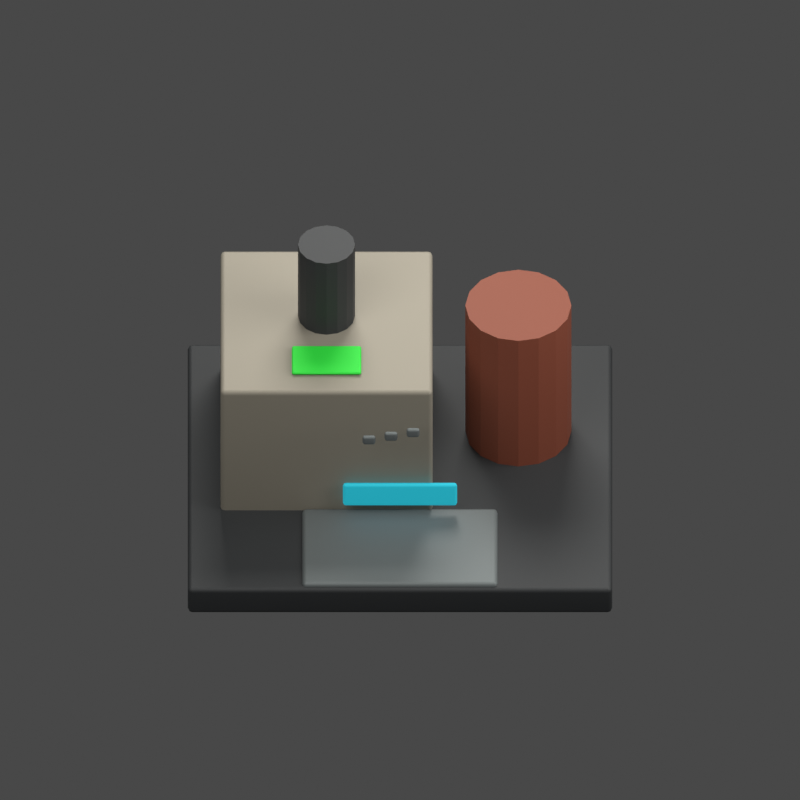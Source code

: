 # Source: processor.blend  (saved by Blender 5.2.45; exported with 4.5.12 LTS)
import bpy
from mathutils import Matrix  # noqa: F401  (used for matrix-valued properties, if any)

bpy.ops.wm.read_factory_settings(use_empty=True)
scene = bpy.context.scene
scene.name = 'Directorate - processor'

# ---- materials (node trees are filled in below, after node groups)
mat_graphite_machinery = bpy.data.materials.new('Graphite machinery')
mat_refractory_ceramic = bpy.data.materials.new('Refractory ceramic')
mat_oxide_insulation = bpy.data.materials.new('Oxide insulation')
mat_structural_iron = bpy.data.materials.new('Structural iron')
mat_capacitor_cyan = bpy.data.materials.new('Capacitor cyan')
mat_identification_green = bpy.data.materials.new('Identification green')

# ---- material node trees
mat_graphite_machinery.use_nodes = True; mat_graphite_machinery.node_tree.nodes.clear()
_N = mat_graphite_machinery.node_tree.nodes; _L = mat_graphite_machinery.node_tree.links
n0 = _N.new('ShaderNodeBsdfPrincipled'); n0.name = 'Principled BSDF'; n0.location = (-200, 100)
n0.inputs[0].default_value = (0.045, 0.05, 0.055, 1.0)
n0.inputs[1].default_value = 0.3
n0.inputs[2].default_value = 0.65
n0.inputs[10].default_value = 0.005
n0.inputs[27].default_value = (0.045, 0.05, 0.055, 1.0)
n1 = _N.new('ShaderNodeOutputMaterial'); n1.name = 'Material Output'; n1.location = (200, 100)
_L.new(n0.outputs[0], n1.inputs[0])
n1.is_active_output = True
mat_refractory_ceramic.use_nodes = True; mat_refractory_ceramic.node_tree.nodes.clear()
_N = mat_refractory_ceramic.node_tree.nodes; _L = mat_refractory_ceramic.node_tree.links
n0 = _N.new('ShaderNodeBsdfPrincipled'); n0.name = 'Principled BSDF'; n0.location = (-200, 100)
n0.inputs[0].default_value = (0.32, 0.3, 0.25, 1.0)
n0.inputs[1].default_value = 0.15
n0.inputs[2].default_value = 0.65
n0.inputs[10].default_value = 0.005
n0.inputs[27].default_value = (0.32, 0.3, 0.25, 1.0)
n1 = _N.new('ShaderNodeOutputMaterial'); n1.name = 'Material Output'; n1.location = (200, 100)
_L.new(n0.outputs[0], n1.inputs[0])
n1.is_active_output = True
mat_oxide_insulation.use_nodes = True; mat_oxide_insulation.node_tree.nodes.clear()
_N = mat_oxide_insulation.node_tree.nodes; _L = mat_oxide_insulation.node_tree.links
n0 = _N.new('ShaderNodeBsdfPrincipled'); n0.name = 'Principled BSDF'; n0.location = (-200, 100)
n0.inputs[0].default_value = (0.25, 0.065, 0.035, 1.0)
n0.inputs[2].default_value = 0.65
n0.inputs[10].default_value = 0.005
n0.inputs[27].default_value = (0.25, 0.065, 0.035, 1.0)
n1 = _N.new('ShaderNodeOutputMaterial'); n1.name = 'Material Output'; n1.location = (200, 100)
_L.new(n0.outputs[0], n1.inputs[0])
n1.is_active_output = True
mat_structural_iron.use_nodes = True; mat_structural_iron.node_tree.nodes.clear()
_N = mat_structural_iron.node_tree.nodes; _L = mat_structural_iron.node_tree.links
n0 = _N.new('ShaderNodeBsdfPrincipled'); n0.name = 'Principled BSDF'; n0.location = (-200, 100)
n0.inputs[0].default_value = (0.2, 0.23, 0.24, 1.0)
n0.inputs[1].default_value = 0.5
n0.inputs[2].default_value = 0.65
n0.inputs[10].default_value = 0.005
n0.inputs[27].default_value = (0.2, 0.23, 0.24, 1.0)
n1 = _N.new('ShaderNodeOutputMaterial'); n1.name = 'Material Output'; n1.location = (200, 100)
_L.new(n0.outputs[0], n1.inputs[0])
n1.is_active_output = True
mat_capacitor_cyan.use_nodes = True; mat_capacitor_cyan.node_tree.nodes.clear()
_N = mat_capacitor_cyan.node_tree.nodes; _L = mat_capacitor_cyan.node_tree.links
n0 = _N.new('ShaderNodeBsdfPrincipled'); n0.name = 'Principled BSDF'; n0.location = (-200, 100)
n0.inputs[0].default_value = (0.015, 0.48, 0.62, 1.0)
n0.inputs[1].default_value = 0.1
n0.inputs[2].default_value = 0.65
n0.inputs[10].default_value = 0.005
n0.inputs[27].default_value = (0.015, 0.48, 0.62, 1.0)
n0.inputs[28].default_value = 0.7
n1 = _N.new('ShaderNodeOutputMaterial'); n1.name = 'Material Output'; n1.location = (200, 100)
_L.new(n0.outputs[0], n1.inputs[0])
n1.is_active_output = True
mat_identification_green.use_nodes = True; mat_identification_green.node_tree.nodes.clear()
_N = mat_identification_green.node_tree.nodes; _L = mat_identification_green.node_tree.links
n0 = _N.new('ShaderNodeBsdfPrincipled'); n0.name = 'Principled BSDF'; n0.location = (-200, 100)
n0.inputs[0].default_value = (0.025, 0.8, 0.055, 1.0)
n0.inputs[2].default_value = 0.65
n0.inputs[10].default_value = 0.005
n0.inputs[27].default_value = (0.025, 0.8, 0.055, 1.0)
n1 = _N.new('ShaderNodeOutputMaterial'); n1.name = 'Material Output'; n1.location = (200, 100)
_L.new(n0.outputs[0], n1.inputs[0])
n1.is_active_output = True

# ---- world
world_processor_studio = bpy.data.worlds.new('processor studio'); scene.world = world_processor_studio
world_processor_studio.use_nodes = True; world_processor_studio.node_tree.nodes.clear()
_N = world_processor_studio.node_tree.nodes; _L = world_processor_studio.node_tree.links
n0 = _N.new('ShaderNodeBackground'); n0.name = 'Background'; n0.location = (-200, 100)
n0.inputs[0].default_value = (0.3, 0.3, 0.3, 1.0)
n0.inputs[1].default_value = 0.35
n1 = _N.new('ShaderNodeOutputWorld'); n1.name = 'World Output'; n1.location = (200, 100)
_L.new(n0.outputs[0], n1.inputs[0])
n1.is_active_output = True

# ---- cameras
cam_camera_003 = bpy.data.cameras.new('Camera.003')
cam_camera_003.type = 'ORTHO'
cam_camera_003.ortho_scale = 9.8

# ---- lights
light_area_006 = bpy.data.lights.new('Area.006', 'AREA')
light_area_006.color = (1.0, 0.96, 0.9)
light_area_006.energy = 1800.0
light_area_006.size = 10.0
light_area_006.size_y = 1.0
light_area_007 = bpy.data.lights.new('Area.007', 'AREA')
light_area_007.color = (1.0, 0.96, 0.9)
light_area_007.energy = 1170.0
light_area_007.size = 8.0
light_area_007.size_y = 1.0
light_area_008 = bpy.data.lights.new('Area.008', 'AREA')
light_area_008.color = (1.0, 0.96, 0.9)
light_area_008.energy = 2160.0
light_area_008.size = 6.0
light_area_008.size_y = 1.0

# ---- meshes
me_cube_017 = bpy.data.meshes.new('Cube.017')
me_cube_017.from_pydata([(-2.6, -2.25, -0.2), (-2.6, -2.25, 0.2), (-2.6, 2.25, -0.2), (-2.6, 2.25, 0.2), (2.6, -2.25, -0.2), (2.6, -2.25, 0.2), (2.6, 2.25, -0.2), (2.6, 2.25, 0.2)], [], [(0, 1, 3, 2), (2, 3, 7, 6), (6, 7, 5, 4), (4, 5, 1, 0), (2, 6, 4, 0), (7, 3, 1, 5)])
_uv = me_cube_017.uv_layers.new(name='UVMap')
_uv.uv.foreach_set('vector', [0.375, 0.0, 0.625, 0.0, 0.625, 0.25, 0.375, 0.25, 0.375, 0.25, 0.625, 0.25, 0.625, 0.5, 0.375, 0.5, 0.375, 0.5, 0.625, 0.5, 0.625, 0.75, 0.375, 0.75, 0.375, 0.75, 0.625, 0.75, 0.625, 1.0, 0.375, 1.0, 0.125, 0.5, 0.375, 0.5, 0.375, 0.75, 0.125, 0.75, 0.625, 0.5, 0.875, 0.5, 0.875, 0.75, 0.625, 0.75])
me_cube_017.materials.append(mat_graphite_machinery)
me_cube_017.update()
me_cube_018 = bpy.data.meshes.new('Cube.018')
me_cube_018.from_pydata([(-1.3, -1.3, -1.05), (-1.3, -1.3, 1.05), (-1.3, 1.3, -1.05), (-1.3, 1.3, 1.05), (1.3, -1.3, -1.05), (1.3, -1.3, 1.05), (1.3, 1.3, -1.05), (1.3, 1.3, 1.05)], [], [(0, 1, 3, 2), (2, 3, 7, 6), (6, 7, 5, 4), (4, 5, 1, 0), (2, 6, 4, 0), (7, 3, 1, 5)])
_uv = me_cube_018.uv_layers.new(name='UVMap')
_uv.uv.foreach_set('vector', [0.375, 0.0, 0.625, 0.0, 0.625, 0.25, 0.375, 0.25, 0.375, 0.25, 0.625, 0.25, 0.625, 0.5, 0.375, 0.5, 0.375, 0.5, 0.625, 0.5, 0.625, 0.75, 0.375, 0.75, 0.375, 0.75, 0.625, 0.75, 0.625, 1.0, 0.375, 1.0, 0.125, 0.5, 0.375, 0.5, 0.375, 0.75, 0.125, 0.75, 0.625, 0.5, 0.875, 0.5, 0.875, 0.75, 0.625, 0.75])
me_cube_018.materials.append(mat_refractory_ceramic)
me_cube_018.update()
me_cylinder_007 = bpy.data.meshes.new('Cylinder.007')
me_cylinder_007.from_pydata([(0.0, 0.65, -1.125), (0.0, 0.65, 1.125), (0.2487, 0.6005, -1.125), (0.2487, 0.6005, 1.125), (0.4596, 0.4596, -1.125), (0.4596, 0.4596, 1.125), (0.6005, 0.2487, -1.125), (0.6005, 0.2487, 1.125), (0.65, 0.0, -1.125), (0.65, 0.0, 1.125), (0.6005, -0.2487, -1.125), (0.6005, -0.2487, 1.125), (0.4596, -0.4596, -1.125), (0.4596, -0.4596, 1.125), (0.2487, -0.6005, -1.125), (0.2487, -0.6005, 1.125), (0.0, -0.65, -1.125), (0.0, -0.65, 1.125), (-0.2487, -0.6005, -1.125), (-0.2487, -0.6005, 1.125), (-0.4596, -0.4596, -1.125), (-0.4596, -0.4596, 1.125), (-0.6005, -0.2487, -1.125), (-0.6005, -0.2487, 1.125), (-0.65, 0.0, -1.125), (-0.65, 0.0, 1.125), (-0.6005, 0.2487, -1.125), (-0.6005, 0.2487, 1.125), (-0.4596, 0.4596, -1.125), (-0.4596, 0.4596, 1.125), (-0.2487, 0.6005, -1.125), (-0.2487, 0.6005, 1.125)], [], [(0, 1, 3, 2), (2, 3, 5, 4), (4, 5, 7, 6), (6, 7, 9, 8), (8, 9, 11, 10), (10, 11, 13, 12), (12, 13, 15, 14), (14, 15, 17, 16), (16, 17, 19, 18), (18, 19, 21, 20), (20, 21, 23, 22), (22, 23, 25, 24), (24, 25, 27, 26), (26, 27, 29, 28), (3, 1, 31, 29, 27, 25, 23, 21, 19, 17, 15, 13, 11, 9, 7, 5), (28, 29, 31, 30), (30, 31, 1, 0), (0, 2, 4, 6, 8, 10, 12, 14, 16, 18, 20, 22, 24, 26, 28, 30)])
_uv = me_cylinder_007.uv_layers.new(name='UVMap')
_uv.uv.foreach_set('vector', [1.0, 0.5, 1.0, 1.0, 0.9375, 1.0, 0.9375, 0.5, 0.9375, 0.5, 0.9375, 1.0, 0.875, 1.0, 0.875, 0.5, 0.875, 0.5, 0.875, 1.0, 0.8125, 1.0, 0.8125, 0.5, 0.8125, 0.5, 0.8125, 1.0, 0.75, 1.0, 0.75, 0.5, 0.75, 0.5, 0.75, 1.0, 0.6875, 1.0, 0.6875, 0.5, 0.6875, 0.5, 0.6875, 1.0, 0.625, 1.0, 0.625, 0.5, 0.625, 0.5, 0.625, 1.0, 0.5625, 1.0, 0.5625, 0.5, 0.5625, 0.5, 0.5625, 1.0, 0.5, 1.0, 0.5, 0.5, 0.5, 0.5, 0.5, 1.0, 0.4375, 1.0, 0.4375, 0.5, 0.4375, 0.5, 0.4375, 1.0, 0.375, 1.0, 0.375, 0.5, 0.375, 0.5, 0.375, 1.0, 0.3125, 1.0, 0.3125, 0.5, 0.3125, 0.5, 0.3125, 1.0, 0.25, 1.0, 0.25, 0.5, 0.25, 0.5, 0.25, 1.0, 0.1875, 1.0, 0.1875, 0.5, 0.1875, 0.5, 0.1875, 1.0, 0.125, 1.0, 0.125, 0.5, 0.3418, 0.4717, 0.25, 0.49, 0.1582, 0.4717, 0.08029, 0.4197, 0.02827, 0.3418, 0.01, 0.25, 0.02827, 0.1582, 0.08029, 0.08029, 0.1582, 0.02827, 0.25, 0.01, 0.3418, 0.02827, 0.4197, 0.08029, 0.4717, 0.1582, 0.49, 0.25, 0.4717, 0.3418, 0.4197, 0.4197, 0.125, 0.5, 0.125, 1.0, 0.0625, 1.0, 0.0625, 0.5, 0.0625, 0.5, 0.0625, 1.0, 0.0, 1.0, 0.0, 0.5, 0.75, 0.49, 0.8418, 0.4717, 0.9197, 0.4197, 0.9717, 0.3418, 0.99, 0.25, 0.9717, 0.1582, 0.9197, 0.08029, 0.8418, 0.02827, 0.75, 0.01, 0.6582, 0.02827, 0.5803, 0.08029, 0.5283, 0.1582, 0.51, 0.25, 0.5283, 0.3418, 0.5803, 0.4197, 0.6582, 0.4717])
me_cylinder_007.materials.append(mat_oxide_insulation)
me_cylinder_007.update()
me_cylinder_008 = bpy.data.meshes.new('Cylinder.008')
me_cylinder_008.from_pydata([(0.0, 0.35, -0.625), (0.0, 0.35, 0.625), (0.1339, 0.3234, -0.625), (0.1339, 0.3234, 0.625), (0.2475, 0.2475, -0.625), (0.2475, 0.2475, 0.625), (0.3234, 0.1339, -0.625), (0.3234, 0.1339, 0.625), (0.35, 0.0, -0.625), (0.35, 0.0, 0.625), (0.3234, -0.1339, -0.625), (0.3234, -0.1339, 0.625), (0.2475, -0.2475, -0.625), (0.2475, -0.2475, 0.625), (0.1339, -0.3234, -0.625), (0.1339, -0.3234, 0.625), (0.0, -0.35, -0.625), (0.0, -0.35, 0.625), (-0.1339, -0.3234, -0.625), (-0.1339, -0.3234, 0.625), (-0.2475, -0.2475, -0.625), (-0.2475, -0.2475, 0.625), (-0.3234, -0.1339, -0.625), (-0.3234, -0.1339, 0.625), (-0.35, 0.0, -0.625), (-0.35, 0.0, 0.625), (-0.3234, 0.1339, -0.625), (-0.3234, 0.1339, 0.625), (-0.2475, 0.2475, -0.625), (-0.2475, 0.2475, 0.625), (-0.1339, 0.3234, -0.625), (-0.1339, 0.3234, 0.625)], [], [(0, 1, 3, 2), (2, 3, 5, 4), (4, 5, 7, 6), (6, 7, 9, 8), (8, 9, 11, 10), (10, 11, 13, 12), (12, 13, 15, 14), (14, 15, 17, 16), (16, 17, 19, 18), (18, 19, 21, 20), (20, 21, 23, 22), (22, 23, 25, 24), (24, 25, 27, 26), (26, 27, 29, 28), (3, 1, 31, 29, 27, 25, 23, 21, 19, 17, 15, 13, 11, 9, 7, 5), (28, 29, 31, 30), (30, 31, 1, 0), (0, 2, 4, 6, 8, 10, 12, 14, 16, 18, 20, 22, 24, 26, 28, 30)])
_uv = me_cylinder_008.uv_layers.new(name='UVMap')
_uv.uv.foreach_set('vector', [1.0, 0.5, 1.0, 1.0, 0.9375, 1.0, 0.9375, 0.5, 0.9375, 0.5, 0.9375, 1.0, 0.875, 1.0, 0.875, 0.5, 0.875, 0.5, 0.875, 1.0, 0.8125, 1.0, 0.8125, 0.5, 0.8125, 0.5, 0.8125, 1.0, 0.75, 1.0, 0.75, 0.5, 0.75, 0.5, 0.75, 1.0, 0.6875, 1.0, 0.6875, 0.5, 0.6875, 0.5, 0.6875, 1.0, 0.625, 1.0, 0.625, 0.5, 0.625, 0.5, 0.625, 1.0, 0.5625, 1.0, 0.5625, 0.5, 0.5625, 0.5, 0.5625, 1.0, 0.5, 1.0, 0.5, 0.5, 0.5, 0.5, 0.5, 1.0, 0.4375, 1.0, 0.4375, 0.5, 0.4375, 0.5, 0.4375, 1.0, 0.375, 1.0, 0.375, 0.5, 0.375, 0.5, 0.375, 1.0, 0.3125, 1.0, 0.3125, 0.5, 0.3125, 0.5, 0.3125, 1.0, 0.25, 1.0, 0.25, 0.5, 0.25, 0.5, 0.25, 1.0, 0.1875, 1.0, 0.1875, 0.5, 0.1875, 0.5, 0.1875, 1.0, 0.125, 1.0, 0.125, 0.5, 0.3418, 0.4717, 0.25, 0.49, 0.1582, 0.4717, 0.08029, 0.4197, 0.02827, 0.3418, 0.01, 0.25, 0.02827, 0.1582, 0.08029, 0.08029, 0.1582, 0.02827, 0.25, 0.01, 0.3418, 0.02827, 0.4197, 0.08029, 0.4717, 0.1582, 0.49, 0.25, 0.4717, 0.3418, 0.4197, 0.4197, 0.125, 0.5, 0.125, 1.0, 0.0625, 1.0, 0.0625, 0.5, 0.0625, 0.5, 0.0625, 1.0, 0.0, 1.0, 0.0, 0.5, 0.75, 0.49, 0.8418, 0.4717, 0.9197, 0.4197, 0.9717, 0.3418, 0.99, 0.25, 0.9717, 0.1582, 0.9197, 0.08029, 0.8418, 0.02827, 0.75, 0.01, 0.6582, 0.02827, 0.5803, 0.08029, 0.5283, 0.1582, 0.51, 0.25, 0.5283, 0.3418, 0.5803, 0.4197, 0.6582, 0.4717])
me_cylinder_008.materials.append(mat_graphite_machinery)
me_cylinder_008.update()
me_cube_019 = bpy.data.meshes.new('Cube.019')
me_cube_019.from_pydata([(-1.2, -0.7, -0.11), (-1.2, -0.7, 0.11), (-1.2, 0.7, -0.11), (-1.2, 0.7, 0.11), (1.2, -0.7, -0.11), (1.2, -0.7, 0.11), (1.2, 0.7, -0.11), (1.2, 0.7, 0.11)], [], [(0, 1, 3, 2), (2, 3, 7, 6), (6, 7, 5, 4), (4, 5, 1, 0), (2, 6, 4, 0), (7, 3, 1, 5)])
_uv = me_cube_019.uv_layers.new(name='UVMap')
_uv.uv.foreach_set('vector', [0.375, 0.0, 0.625, 0.0, 0.625, 0.25, 0.375, 0.25, 0.375, 0.25, 0.625, 0.25, 0.625, 0.5, 0.375, 0.5, 0.375, 0.5, 0.625, 0.5, 0.625, 0.75, 0.375, 0.75, 0.375, 0.75, 0.625, 0.75, 0.625, 1.0, 0.375, 1.0, 0.125, 0.5, 0.375, 0.5, 0.375, 0.75, 0.125, 0.75, 0.625, 0.5, 0.875, 0.5, 0.875, 0.75, 0.625, 0.75])
me_cube_019.materials.append(mat_structural_iron)
me_cube_019.update()
me_cube_020 = bpy.data.meshes.new('Cube.020')
me_cube_020.from_pydata([(-0.7, -0.035, -0.175), (-0.7, -0.035, 0.175), (-0.7, 0.035, -0.175), (-0.7, 0.035, 0.175), (0.7, -0.035, -0.175), (0.7, -0.035, 0.175), (0.7, 0.035, -0.175), (0.7, 0.035, 0.175)], [], [(0, 1, 3, 2), (2, 3, 7, 6), (6, 7, 5, 4), (4, 5, 1, 0), (2, 6, 4, 0), (7, 3, 1, 5)])
_uv = me_cube_020.uv_layers.new(name='UVMap')
_uv.uv.foreach_set('vector', [0.375, 0.0, 0.625, 0.0, 0.625, 0.25, 0.375, 0.25, 0.375, 0.25, 0.625, 0.25, 0.625, 0.5, 0.375, 0.5, 0.375, 0.5, 0.625, 0.5, 0.625, 0.75, 0.375, 0.75, 0.375, 0.75, 0.625, 0.75, 0.625, 1.0, 0.375, 1.0, 0.125, 0.5, 0.375, 0.5, 0.375, 0.75, 0.125, 0.75, 0.625, 0.5, 0.875, 0.5, 0.875, 0.75, 0.625, 0.75])
me_cube_020.materials.append(mat_capacitor_cyan)
me_cube_020.update()
me_cube_021 = bpy.data.meshes.new('Cube.021')
me_cube_021.from_pydata([(-0.425, -0.25, -0.0225), (-0.425, -0.25, 0.0225), (-0.425, 0.25, -0.0225), (-0.425, 0.25, 0.0225), (0.425, -0.25, -0.0225), (0.425, -0.25, 0.0225), (0.425, 0.25, -0.0225), (0.425, 0.25, 0.0225)], [], [(0, 1, 3, 2), (2, 3, 7, 6), (6, 7, 5, 4), (4, 5, 1, 0), (2, 6, 4, 0), (7, 3, 1, 5)])
_uv = me_cube_021.uv_layers.new(name='UVMap')
_uv.uv.foreach_set('vector', [0.375, 0.0, 0.625, 0.0, 0.625, 0.25, 0.375, 0.25, 0.375, 0.25, 0.625, 0.25, 0.625, 0.5, 0.375, 0.5, 0.375, 0.5, 0.625, 0.5, 0.625, 0.75, 0.375, 0.75, 0.375, 0.75, 0.625, 0.75, 0.625, 1.0, 0.375, 1.0, 0.125, 0.5, 0.375, 0.5, 0.375, 0.75, 0.125, 0.75, 0.625, 0.5, 0.875, 0.5, 0.875, 0.75, 0.625, 0.75])
me_cube_021.materials.append(mat_identification_green)
me_cube_021.update()
me_cube_022 = bpy.data.meshes.new('Cube.022')
me_cube_022.from_pydata([(-0.08, -0.03, -0.065), (-0.08, -0.03, 0.065), (-0.08, 0.03, -0.065), (-0.08, 0.03, 0.065), (0.08, -0.03, -0.065), (0.08, -0.03, 0.065), (0.08, 0.03, -0.065), (0.08, 0.03, 0.065)], [], [(0, 1, 3, 2), (2, 3, 7, 6), (6, 7, 5, 4), (4, 5, 1, 0), (2, 6, 4, 0), (7, 3, 1, 5)])
_uv = me_cube_022.uv_layers.new(name='UVMap')
_uv.uv.foreach_set('vector', [0.375, 0.0, 0.625, 0.0, 0.625, 0.25, 0.375, 0.25, 0.375, 0.25, 0.625, 0.25, 0.625, 0.5, 0.375, 0.5, 0.375, 0.5, 0.625, 0.5, 0.625, 0.75, 0.375, 0.75, 0.375, 0.75, 0.625, 0.75, 0.625, 1.0, 0.375, 1.0, 0.125, 0.5, 0.375, 0.5, 0.375, 0.75, 0.125, 0.75, 0.625, 0.5, 0.875, 0.5, 0.875, 0.75, 0.625, 0.75])
me_cube_022.materials.append(mat_structural_iron)
me_cube_022.update()
me_cube_023 = bpy.data.meshes.new('Cube.023')
me_cube_023.from_pydata([(-0.08, -0.03, -0.065), (-0.08, -0.03, 0.065), (-0.08, 0.03, -0.065), (-0.08, 0.03, 0.065), (0.08, -0.03, -0.065), (0.08, -0.03, 0.065), (0.08, 0.03, -0.065), (0.08, 0.03, 0.065)], [], [(0, 1, 3, 2), (2, 3, 7, 6), (6, 7, 5, 4), (4, 5, 1, 0), (2, 6, 4, 0), (7, 3, 1, 5)])
_uv = me_cube_023.uv_layers.new(name='UVMap')
_uv.uv.foreach_set('vector', [0.375, 0.0, 0.625, 0.0, 0.625, 0.25, 0.375, 0.25, 0.375, 0.25, 0.625, 0.25, 0.625, 0.5, 0.375, 0.5, 0.375, 0.5, 0.625, 0.5, 0.625, 0.75, 0.375, 0.75, 0.375, 0.75, 0.625, 0.75, 0.625, 1.0, 0.375, 1.0, 0.125, 0.5, 0.375, 0.5, 0.375, 0.75, 0.125, 0.75, 0.625, 0.5, 0.875, 0.5, 0.875, 0.75, 0.625, 0.75])
me_cube_023.materials.append(mat_structural_iron)
me_cube_023.update()
me_cube_024 = bpy.data.meshes.new('Cube.024')
me_cube_024.from_pydata([(-0.08, -0.03, -0.065), (-0.08, -0.03, 0.065), (-0.08, 0.03, -0.065), (-0.08, 0.03, 0.065), (0.08, -0.03, -0.065), (0.08, -0.03, 0.065), (0.08, 0.03, -0.065), (0.08, 0.03, 0.065)], [], [(0, 1, 3, 2), (2, 3, 7, 6), (6, 7, 5, 4), (4, 5, 1, 0), (2, 6, 4, 0), (7, 3, 1, 5)])
_uv = me_cube_024.uv_layers.new(name='UVMap')
_uv.uv.foreach_set('vector', [0.375, 0.0, 0.625, 0.0, 0.625, 0.25, 0.375, 0.25, 0.375, 0.25, 0.625, 0.25, 0.625, 0.5, 0.375, 0.5, 0.375, 0.5, 0.625, 0.5, 0.625, 0.75, 0.375, 0.75, 0.375, 0.75, 0.625, 0.75, 0.625, 1.0, 0.375, 1.0, 0.125, 0.5, 0.375, 0.5, 0.375, 0.75, 0.125, 0.75, 0.625, 0.5, 0.875, 0.5, 0.875, 0.75, 0.625, 0.75])
me_cube_024.materials.append(mat_structural_iron)
me_cube_024.update()

# ---- objects
ob_camera_003 = bpy.data.objects.new('Camera.003', cam_camera_003)
ob_area_006 = bpy.data.objects.new('Area.006', light_area_006)
ob_area_007 = bpy.data.objects.new('Area.007', light_area_007)
ob_area_008 = bpy.data.objects.new('Area.008', light_area_008)
ob_dock_foundation = bpy.data.objects.new('Dock foundation', me_cube_017)
ob_furnace = bpy.data.objects.new('Furnace', me_cube_018)
ob_cyclone_separator = bpy.data.objects.new('Cyclone separator', me_cylinder_007)
ob_chimney = bpy.data.objects.new('Chimney', me_cylinder_008)
ob_delivery_ramp = bpy.data.objects.new('Delivery ramp', me_cube_019)
ob_intake_glow = bpy.data.objects.new('Intake glow', me_cube_020)
ob_ownership_panel_002 = bpy.data.objects.new('Ownership panel.002', me_cube_021)
ob_directorate_insignia_006 = bpy.data.objects.new('Directorate insignia.006', me_cube_022)
ob_directorate_insignia_007 = bpy.data.objects.new('Directorate insignia.007', me_cube_023)
ob_directorate_insignia_008 = bpy.data.objects.new('Directorate insignia.008', me_cube_024)
ob_ground_anchor_002 = bpy.data.objects.new('Ground anchor.002', None)

# ---- transforms, parenting, visibility, modifiers, constraints
ob_camera_003.location = (0.0, -16.0, 16.0)
ob_camera_003.rotation_euler = (0.8345, -0.0, 0.0)
ob_area_006.location = (-6.0, -8.0, 14.0)
ob_area_006.rotation_euler = (0.6747, 9.259e-08, -0.6435)
ob_area_007.location = (8.0, -2.0, 8.0)
ob_area_007.rotation_euler = (0.9033, 3.791e-08, 1.326)
ob_area_008.location = (0.0, 8.0, 12.0)
ob_area_008.rotation_euler = (0.6511, 5.298e-08, 3.142)
ob_dock_foundation.parent = ob_ground_anchor_002
ob_dock_foundation.location = (0.0, 0.0, 0.2)
_m = ob_dock_foundation.modifiers.new('Machined edges', 'BEVEL')
_m.width = 0.055
_m.width_pct = 0.055
_m.segments = 2
_m = ob_dock_foundation.modifiers.new('Weighted normals', 'WEIGHTED_NORMAL')
ob_furnace.parent = ob_ground_anchor_002
ob_furnace.location = (-0.9, 0.5, 1.3)
_m = ob_furnace.modifiers.new('Machined edges', 'BEVEL')
_m.width = 0.055
_m.width_pct = 0.055
_m.segments = 2
_m = ob_furnace.modifiers.new('Weighted normals', 'WEIGHTED_NORMAL')
ob_cyclone_separator.parent = ob_ground_anchor_002
ob_cyclone_separator.location = (1.45, 0.65, 1.35)
ob_chimney.parent = ob_ground_anchor_002
ob_chimney.location = (-0.9, 0.6, 2.9)
ob_delivery_ramp.parent = ob_ground_anchor_002
ob_delivery_ramp.location = (0.0, -1.5, 0.34)
_m = ob_delivery_ramp.modifiers.new('Machined edges', 'BEVEL')
_m.width = 0.055
_m.width_pct = 0.055
_m.segments = 2
_m = ob_delivery_ramp.modifiers.new('Weighted normals', 'WEIGHTED_NORMAL')
ob_intake_glow.parent = ob_ground_anchor_002
ob_intake_glow.location = (0.0, -0.89, 0.75)
_m = ob_intake_glow.modifiers.new('Machined edges', 'BEVEL')
_m.width = 0.055
_m.width_pct = 0.055
_m.segments = 2
_m = ob_intake_glow.modifiers.new('Weighted normals', 'WEIGHTED_NORMAL')
ob_ownership_panel_002.parent = ob_ground_anchor_002
ob_ownership_panel_002.location = (-0.9, -0.25, 2.38)
_m = ob_ownership_panel_002.modifiers.new('Machined edges', 'BEVEL')
_m.width = 0.055
_m.width_pct = 0.055
_m.segments = 2
_m = ob_ownership_panel_002.modifiers.new('Weighted normals', 'WEIGHTED_NORMAL')
ob_directorate_insignia_006.parent = ob_ground_anchor_002
ob_directorate_insignia_006.location = (-0.38, -1.18, 1.91)
_m = ob_directorate_insignia_006.modifiers.new('Machined edges', 'BEVEL')
_m.width = 0.055
_m.width_pct = 0.055
_m.segments = 2
_m = ob_directorate_insignia_006.modifiers.new('Weighted normals', 'WEIGHTED_NORMAL')
ob_directorate_insignia_007.parent = ob_ground_anchor_002
ob_directorate_insignia_007.location = (-0.11, -1.18, 1.97)
_m = ob_directorate_insignia_007.modifiers.new('Machined edges', 'BEVEL')
_m.width = 0.055
_m.width_pct = 0.055
_m.segments = 2
_m = ob_directorate_insignia_007.modifiers.new('Weighted normals', 'WEIGHTED_NORMAL')
ob_directorate_insignia_008.parent = ob_ground_anchor_002
ob_directorate_insignia_008.location = (0.16, -1.18, 2.03)
_m = ob_directorate_insignia_008.modifiers.new('Machined edges', 'BEVEL')
_m.width = 0.055
_m.width_pct = 0.055
_m.segments = 2
_m = ob_directorate_insignia_008.modifiers.new('Weighted normals', 'WEIGHTED_NORMAL')
ob_ground_anchor_002.location = (0.0, 0.0, 0.0)

# ---- collection membership
scene.collection.objects.link(ob_camera_003)
scene.collection.objects.link(ob_area_006)
scene.collection.objects.link(ob_area_007)
scene.collection.objects.link(ob_area_008)
scene.collection.objects.link(ob_dock_foundation)
scene.collection.objects.link(ob_furnace)
scene.collection.objects.link(ob_cyclone_separator)
scene.collection.objects.link(ob_chimney)
scene.collection.objects.link(ob_delivery_ramp)
scene.collection.objects.link(ob_intake_glow)
scene.collection.objects.link(ob_ownership_panel_002)
scene.collection.objects.link(ob_directorate_insignia_006)
scene.collection.objects.link(ob_directorate_insignia_007)
scene.collection.objects.link(ob_directorate_insignia_008)
scene.collection.objects.link(ob_ground_anchor_002)

# ---- scene / render settings (as saved in the file)
scene.camera = ob_camera_003
scene.frame_start = 1; scene.frame_end = 250; scene.frame_set(1)
scene.render.engine = 'CYCLES'
scene.render.image_settings.exr_codec = 'NONE'
scene.render.resolution_x = 256
scene.render.resolution_y = 256
scene.render.film_transparent = True
scene.render.use_bake_clear = False
scene.render.bake_margin = 0
scene.render.bake_bias = 0.0
scene.render.bake_samples = 0
scene.render.simplify_subdivision_render = 0
scene.render.simplify_child_particles_render = 0.0
scene.render.compositor_device = 'GPU'
scene.cycles.samples = 16
scene.eevee.use_volume_custom_range = False
scene.eevee.gtao_distance = 0.0
scene.eevee.use_fast_gi = False
scene.eevee.fast_gi_thickness_near = 0.1
scene.eevee.fast_gi_thickness_far = 0.0
scene.eevee.ray_tracing_options.screen_trace_thickness = 0.1
scene.view_settings.view_transform = 'Standard'
scene.view_settings.exposure = -0.7
bpy.context.view_layer.update()
